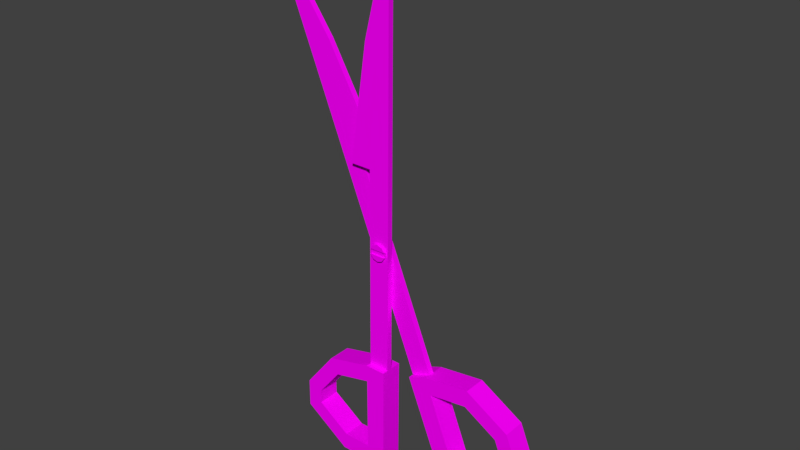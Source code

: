 # Source: scissors.blend  (saved by Blender 2.79.0; exported with 4.5.12 LTS)
import bpy
from mathutils import Matrix  # noqa: F401  (used for matrix-valued properties, if any)

bpy.ops.wm.read_factory_settings(use_empty=True)
scene = bpy.context.scene
scene.name = 'Scene'

# ---- collections
col_collection_1 = bpy.data.collections.new('Collection 1'); scene.collection.children.link(col_collection_1)

# ---- images (referenced by path relative to the original .blend; pixels are not part of the script)
import os
ASSET_DIR = os.environ.get("B2B_ASSET_DIR", "")  # directory of the original .blend (textures are referenced by path, not embedded)
HERE = os.path.dirname(os.path.abspath(__file__))  # packed textures are extracted next to this script under _unpacked/

def load_image(name, relpath, width, height, colorspace="sRGB"):
    """Load a texture the original file referenced (path relative to the .blend, or extracted next to this script)."""
    p = next((c for c in (os.path.join(HERE, relpath), os.path.join(ASSET_DIR, relpath)) if relpath and os.path.exists(c)), "")
    if p:
        img = bpy.data.images.load(p, check_existing=True)
        img.name = name
    else:  # same state as the original file: an image datablock whose file is absent (Cycles renders it pink)
        img = bpy.data.images.new(name, width, height)
        img.source = "FILE"
        img.filepath = "//" + (relpath or name)
    img.colorspace_settings.name = colorspace
    return img
img_scissors = load_image('scissors', 'scissors.png', 1024, 1024, 'sRGB')

# ---- materials (node trees are filled in below, after node groups)
mat_scissors = bpy.data.materials.new('scissors')
mat_scissors.alpha_threshold = 0.0
mat_scissors.roughness = 0.5

# ---- material node trees
mat_scissors.use_nodes = True; mat_scissors.node_tree.nodes.clear()
_N = mat_scissors.node_tree.nodes; _L = mat_scissors.node_tree.links
n0 = _N.new('ShaderNodeOutputMaterial'); n0.name = 'Material Output'; n0.location = (300, 300)
n1 = _N.new('ShaderNodeBsdfDiffuse'); n1.name = 'Diffuse BSDF'; n1.location = (10, 300)
n2 = _N.new('ShaderNodeTexImage'); n2.name = 'Image Texture'; n2.location = (-180, 300)
n2.width = 140
n2.image = img_scissors
_L.new(n1.outputs[0], n0.inputs[0])
_L.new(n2.outputs[0], n1.inputs[0])
n0.is_active_output = True

# ---- world
world_world = bpy.data.worlds.new('World'); scene.world = world_world
world_world.color = (0.05088, 0.05088, 0.05088)
world_world.use_sun_shadow = False
world_world.sun_shadow_jitter_overblur = 0.0
world_world.cycles.sampling_method = 'MANUAL'

# ---- meshes
me_plane = bpy.data.meshes.new('Plane')
me_plane.from_pydata([(0.1734, 1.934, -0.6863), (0.1511, -0.2339, -0.6863), (0.1589, 0.5306, -0.6863), (-0.1106, 0.5334, -0.6863), (0.0163, -0.2325, -0.6863), (0.02417, 0.532, -0.6863), (0.002419, 1.272, -0.6863), (0.1455, -0.7731, -0.6863), (0.01075, -0.7717, -0.6863), (0.1381, -1.494, -0.6863), (-0.2842, -0.8431, -0.6863), (-0.4889, -1.104, -0.6863), (-0.4909, -1.291, -0.6863), (-0.1926, -1.496, -0.6863), (0.01125, -1.381, -0.6863), (0.01293, -0.8855, -0.6863), (-0.2333, -0.9442, -0.6863), (-0.3898, -1.143, -0.6863), (-0.3907, -1.232, -0.6863), (-0.1719, -1.382, -0.6863), (0.01075, -0.7717, -0.76), (0.1455, -0.7731, -0.76), (0.01293, -0.8855, -0.76), (0.01125, -1.381, -0.76), (-0.2333, -0.9442, -0.76), (-0.3898, -1.143, -0.76), (-0.3907, -1.232, -0.76), (-0.1719, -1.382, -0.76), (0.1381, -1.494, -0.76), (-0.2842, -0.8431, -0.76), (-0.4889, -1.104, -0.76), (-0.4909, -1.291, -0.76), (-0.1926, -1.496, -0.76), (0.1312, 0.5589, -0.651), (0.143, 1.704, -0.651), (0.0163, -0.2325, -0.651), (0.1511, -0.2339, -0.651), (0.1589, 0.5306, -0.651), (0.02991, 1.266, -0.651), (-0.07801, 0.5611, -0.651), (0.02446, 0.56, -0.651), (0.02417, 0.532, -0.651), (0.1734, 1.934, -0.651), (0.002419, 1.272, -0.651), (-0.1106, 0.5334, -0.651), (0.1455, -0.7731, -0.6494), (0.01075, -0.7717, -0.6125), (0.1455, -0.7731, -0.6125), (0.01293, -0.8855, -0.6125), (0.01125, -1.381, -0.6125), (-0.2333, -0.9442, -0.6125), (-0.3898, -1.143, -0.6125), (-0.3907, -1.232, -0.6125), (-0.1719, -1.382, -0.6125), (0.1381, -1.494, -0.6125), (-0.2842, -0.8431, -0.6125), (-0.4889, -1.104, -0.6125), (-0.4909, -1.291, -0.6125), (-0.1926, -1.496, -0.6125), (0.01075, -0.7717, -0.6494), (0.0894, 0.08229, -0.6509), (0.05737, 0.07188, -0.6509), (0.03757, 0.04463, -0.6509), (0.03757, 0.01094, -0.6509), (0.05737, -0.01631, -0.6509), (0.0894, -0.02672, -0.6509), (0.1214, -0.01631, -0.6509), (0.1412, 0.01094, -0.6509), (0.1412, 0.04463, -0.6509), (0.1214, 0.07188, -0.6509), (0.0894, 0.08229, -0.6317), (0.05737, 0.07188, -0.6317), (0.03757, 0.04463, -0.6317), (0.03757, 0.01094, -0.6317), (0.05737, -0.01631, -0.6317), (0.0894, -0.02672, -0.6317), (0.1214, -0.01631, -0.6317), (0.1412, 0.01094, -0.6317), (0.1412, 0.04463, -0.6317), (0.1214, 0.07188, -0.6317), (0.1214, 0.07188, -0.6413), (0.0894, 0.08229, -0.6413), (0.1214, -0.01631, -0.6413), (0.1412, 0.01094, -0.6413), (0.03757, 0.01094, -0.6413), (0.05737, -0.01631, -0.6413), (0.05737, 0.07188, -0.6413), (0.1412, 0.04463, -0.6413), (0.0894, -0.02672, -0.6413), (0.03757, 0.04463, -0.6413), (0.4391, -0.6909, -0.6881), (0.8923, -1.291, -0.6512), (1.096, -0.9921, -0.6512), (1.025, -0.818, -0.6512), (0.7397, -0.6499, -0.6512), (0.5836, -1.41, -0.6512), (0.8314, -1.192, -0.6512), (0.9805, -0.9731, -0.6512), (0.9475, -0.8911, -0.6512), (0.7292, -0.7626, -0.6512), (0.6605, -1.258, -0.6512), (0.4785, -0.7977, -0.6512), (0.3141, -0.7413, -0.6512), (0.4391, -0.6909, -0.6512), (0.3141, -0.7413, -0.6881), (0.07651, 0.5687, -0.6896), (-0.2978, 1.215, -0.6896), (-0.6983, 1.769, -0.6896), (-0.04849, 0.5183, -0.6896), (-0.05897, 0.5443, -0.6896), (0.03607, 0.5826, -0.6896), (-0.3213, 1.2, -0.6896), (-0.1735, 0.4679, -0.6896), (0.1124, -0.2412, -0.6896), (0.2374, -0.1908, -0.6896), (-0.5862, 1.566, -0.6896), (-0.158, 0.5043, -0.6896), (0.8923, -1.291, -0.7987), (1.096, -0.9921, -0.7987), (1.025, -0.818, -0.7987), (0.7397, -0.6499, -0.7987), (0.5836, -1.41, -0.7987), (0.8315, -1.192, -0.7987), (0.9805, -0.9731, -0.7987), (0.9475, -0.8911, -0.7987), (0.7292, -0.7626, -0.7987), (0.6605, -1.258, -0.7987), (0.4785, -0.7977, -0.7987), (0.3141, -0.7413, -0.7987), (0.4391, -0.6909, -0.7987), (0.8315, -1.192, -0.7249), (0.9805, -0.9731, -0.7249), (0.9475, -0.8911, -0.7249), (0.7292, -0.7626, -0.7249), (0.4785, -0.7977, -0.7249), (0.6605, -1.258, -0.7249), (0.8923, -1.291, -0.7249), (1.096, -0.9921, -0.7249), (1.025, -0.818, -0.7249), (0.7397, -0.6499, -0.7249), (0.5836, -1.41, -0.7249), (0.4391, -0.6909, -0.7249), (0.3141, -0.7413, -0.7249), (-0.2978, 1.215, -0.7249), (-0.04849, 0.5183, -0.7249), (0.2374, -0.1908, -0.7249), (0.07651, 0.5687, -0.7249), (-0.1735, 0.4679, -0.7249), (0.1124, -0.2412, -0.7249), (-0.6983, 1.769, -0.7249)], [], [(3, 5, 41, 44), (6, 3, 44, 43), (0, 6, 43, 42), (5, 4, 35, 41), (2, 0, 42, 37), (1, 2, 37, 36), (17, 25, 24, 16), (10, 29, 30, 11), (16, 24, 22, 15), (8, 20, 29, 10), (15, 22, 23, 14), (9, 28, 21, 7), (22, 21, 28, 23), (24, 29, 20, 22), (25, 30, 29, 24), (26, 31, 30, 25), (27, 32, 31, 26), (23, 28, 32, 27), (11, 30, 31, 12), (18, 26, 25, 17), (12, 31, 32, 13), (19, 27, 26, 18), (7, 21, 20, 8), (13, 32, 28, 9), (14, 23, 27, 19), (35, 36, 37, 41), (38, 39, 40), (34, 38, 40, 33), (34, 33, 37, 42), (39, 38, 43, 44), (40, 39, 44, 41), (33, 40, 41, 37), (38, 34, 42, 43), (4, 1, 7, 8), (2, 1, 4, 5), (5, 3, 6), (6, 2, 5), (0, 2, 6), (21, 22, 20), (17, 16, 50, 51), (10, 11, 56, 55), (16, 15, 48, 50), (10, 55, 46, 59), (15, 14, 49, 48), (48, 47, 46), (48, 49, 54, 47), (50, 48, 46, 55), (51, 50, 55, 56), (52, 51, 56, 57), (53, 52, 57, 58), (49, 53, 58, 54), (11, 12, 57, 56), (18, 17, 51, 52), (12, 13, 58, 57), (19, 18, 52, 53), (13, 9, 54, 58), (14, 19, 53, 49), (7, 1, 36, 45), (8, 10, 59), (4, 8, 59, 35), (35, 59, 45, 36), (46, 47, 45, 59), (47, 54, 45), (7, 45, 54, 9), (70, 71, 79), (72, 78, 79, 71), (87, 78, 72, 89), (74, 76, 77, 73), (75, 76, 74), (81, 70, 79, 80), (83, 77, 76, 82), (85, 74, 73, 84), (86, 71, 70, 81), (83, 84, 73, 77), (88, 75, 74, 85), (89, 72, 71, 86), (80, 79, 78, 87), (82, 76, 75, 88), (83, 87, 89, 84), (63, 84, 89, 62), (66, 82, 88, 65), (69, 80, 87, 68), (62, 89, 86, 61), (65, 88, 85, 64), (68, 87, 83, 67), (61, 86, 81, 60), (64, 85, 84, 63), (67, 83, 82, 66), (60, 81, 80, 69), (142, 140, 95, 104), (102, 104, 95), (103, 90, 104, 102), (114, 113, 104, 90), (145, 114, 90, 141), (141, 90, 139), (142, 104, 113, 148), (135, 100, 96, 130), (136, 91, 95, 140), (130, 96, 97, 131), (137, 92, 91, 136), (131, 97, 98, 132), (138, 93, 92, 137), (100, 95, 91, 96), (96, 91, 92, 97), (97, 92, 93, 98), (98, 93, 94, 99), (99, 94, 103, 101), (101, 102, 95, 100), (101, 103, 102), (134, 101, 100, 135), (139, 90, 103, 94), (133, 99, 101, 134), (139, 94, 93, 138), (132, 98, 99, 133), (128, 129, 127), (149, 143, 147), (143, 144, 147), (144, 143, 146), (147, 144, 145, 148), (145, 141, 142, 148), (111, 106, 107, 115), (116, 112, 108, 109), (109, 108, 105, 110), (110, 105, 106, 111), (115, 107, 112, 116), (115, 116, 109, 111), (111, 109, 110), (114, 108, 112, 113), (135, 130, 122, 126), (136, 140, 121, 117), (142, 141, 129, 128), (130, 131, 123, 122), (137, 136, 117, 118), (131, 132, 124, 123), (138, 137, 118, 119), (126, 122, 117, 121), (122, 123, 118, 117), (123, 124, 119, 118), (124, 125, 120, 119), (125, 127, 129, 120), (127, 126, 121, 128), (140, 142, 128, 121), (134, 135, 126, 127), (141, 139, 120, 129), (133, 134, 127, 125), (139, 138, 119, 120), (132, 133, 125, 124), (148, 113, 112, 147), (147, 112, 107, 149), (144, 108, 114, 145), (149, 107, 106, 143), (143, 106, 105, 146), (146, 105, 108, 144)])
_uv = me_plane.uv_layers.new(name='UVMap')
_uv.uv.foreach_set('vector', [0.8548, 0.1615, 0.8698, 0.1615, 0.8698, 0.1964, 0.8548, 0.1964, 0.7717, 0.1615, 0.8548, 0.1615, 0.8548, 0.1964, 0.7717, 0.1964, 0.6956, 0.1615, 0.7717, 0.1615, 0.7717, 0.1964, 0.6956, 0.1964, 0.8698, 0.1615, 0.9549, 0.1615, 0.9549, 0.1964, 0.8698, 0.1964, 0.5394, 0.1615, 0.6956, 0.1615, 0.6956, 0.1964, 0.5394, 0.1964, 0.4543, 0.1615, 0.5394, 0.1615, 0.5394, 0.1964, 0.4543, 0.1965, 0.713, 0.8338, 0.713, 0.809, 0.7748, 0.809, 0.7748, 0.8338, 0.8908, 0.9346, 0.8908, 0.9536, 0.8288, 0.9536, 0.8288, 0.9346, 0.7748, 0.8338, 0.7748, 0.809, 0.8366, 0.809, 0.8366, 0.8338, 0.9475, 0.9346, 0.9475, 0.9536, 0.8908, 0.9536, 0.8908, 0.9346, 0.8366, 0.8338, 0.8366, 0.809, 0.9575, 0.809, 0.9575, 0.8338, 0.6643, 0.9346, 0.6643, 0.9536, 0.5296, 0.9536, 0.5296, 0.9346, 0.1991, 0.8937, 0.2425, 0.8819, 0.08764, 0.778, 0.09324, 0.8217, 0.1506, 0.9376, 0.1647, 0.9633, 0.2231, 0.9108, 0.1991, 0.8937, 0.08519, 0.9419, 0.07916, 0.9688, 0.1647, 0.9633, 0.1506, 0.9376, 0.06622, 0.9292, 0.03884, 0.9418, 0.07916, 0.9688, 0.08519, 0.9419, 0.06622, 0.8606, 0.03884, 0.8483, 0.03884, 0.9418, 0.06622, 0.9292, 0.09324, 0.8217, 0.08764, 0.778, 0.03884, 0.8483, 0.06622, 0.8606, 0.8288, 0.9346, 0.8288, 0.9536, 0.7937, 0.9536, 0.7937, 0.9346, 0.6914, 0.8338, 0.6914, 0.809, 0.713, 0.809, 0.713, 0.8338, 0.7937, 0.9346, 0.7937, 0.9536, 0.7261, 0.9536, 0.7261, 0.9346, 0.6266, 0.8338, 0.6266, 0.809, 0.6914, 0.809, 0.6914, 0.8338, 0.9727, 0.9346, 0.9727, 0.9536, 0.9475, 0.9536, 0.9475, 0.9346, 0.7261, 0.9346, 0.7261, 0.9536, 0.6643, 0.9536, 0.6643, 0.9346, 0.5819, 0.8338, 0.5819, 0.809, 0.6266, 0.809, 0.6266, 0.8338, 0.3579, 0.4807, 0.3579, 0.4286, 0.5722, 0.4286, 0.5722, 0.4807, 0.778, 0.4814, 0.5801, 0.5203, 0.5801, 0.4807, 0.9011, 0.4394, 0.778, 0.4814, 0.5801, 0.4807, 0.5801, 0.4394, 0.9011, 0.4394, 0.5801, 0.4394, 0.5722, 0.4286, 0.9657, 0.4286, 0.4042, 0.3318, 0.6862, 0.3318, 0.6868, 0.3471, 0.3914, 0.3471, 0.4099, 0.2765, 0.4042, 0.3318, 0.3914, 0.3471, 0.3989, 0.2743, 0.5801, 0.4394, 0.5801, 0.4807, 0.5722, 0.4807, 0.5722, 0.4286, 0.6862, 0.3318, 0.8642, 0.307, 0.9559, 0.3096, 0.6868, 0.3471, 0.9741, 0.6093, 0.9739, 0.669, 0.5158, 0.6685, 0.516, 0.6089, 0.5967, 0.1196, 0.3979, 0.1196, 0.3979, 0.0808, 0.5967, 0.0808, 0.5967, 0.0808, 0.5967, 0.04201, 0.7891, 0.07235, 0.7891, 0.07235, 0.5967, 0.1196, 0.5967, 0.0808, 0.9618, 0.1196, 0.5967, 0.1196, 0.7891, 0.07235, 0.2425, 0.8819, 0.1991, 0.8937, 0.2231, 0.9108, 0.713, 0.8338, 0.7748, 0.8338, 0.7748, 0.8586, 0.713, 0.8586, 0.8908, 0.9346, 0.8288, 0.9346, 0.8288, 0.9156, 0.8908, 0.9156, 0.7748, 0.8338, 0.8366, 0.8338, 0.8366, 0.8586, 0.7748, 0.8586, 0.8908, 0.9346, 0.8908, 0.9156, 0.9475, 0.9156, 0.9475, 0.9251, 0.8366, 0.8338, 0.9575, 0.8338, 0.9575, 0.8586, 0.8366, 0.8586, 0.2003, 0.894, 0.2437, 0.8822, 0.2243, 0.9111, 0.2003, 0.894, 0.09443, 0.822, 0.08882, 0.7784, 0.2437, 0.8822, 0.1518, 0.938, 0.2003, 0.894, 0.2243, 0.9111, 0.1659, 0.9636, 0.08637, 0.9422, 0.1518, 0.938, 0.1659, 0.9636, 0.08034, 0.9692, 0.0674, 0.9295, 0.08637, 0.9422, 0.08034, 0.9692, 0.04002, 0.9421, 0.0674, 0.8609, 0.0674, 0.9295, 0.04002, 0.9421, 0.04002, 0.8486, 0.09443, 0.822, 0.0674, 0.8609, 0.04002, 0.8486, 0.08882, 0.7784, 0.8288, 0.9346, 0.7937, 0.9346, 0.7937, 0.9156, 0.8288, 0.9156, 0.6914, 0.8338, 0.713, 0.8338, 0.713, 0.8586, 0.6914, 0.8586, 0.7937, 0.9346, 0.7261, 0.9346, 0.7261, 0.9156, 0.7937, 0.9156, 0.6266, 0.8338, 0.6914, 0.8338, 0.6914, 0.8586, 0.6266, 0.8586, 0.7261, 0.9346, 0.6643, 0.9346, 0.6643, 0.9156, 0.7261, 0.9156, 0.5819, 0.8338, 0.6266, 0.8338, 0.6266, 0.8586, 0.5819, 0.8586, 0.5158, 0.6685, 0.9739, 0.669, 0.9738, 0.6846, 0.5158, 0.6848, 0.9475, 0.9346, 0.8908, 0.9346, 0.9475, 0.9251, 0.9741, 0.7598, 0.516, 0.7608, 0.5159, 0.7444, 0.974, 0.7442, 0.974, 0.7442, 0.5159, 0.7444, 0.5158, 0.6848, 0.9738, 0.6846, 0.9475, 0.9156, 0.9727, 0.9156, 0.9727, 0.9251, 0.9475, 0.9251, 0.5296, 0.9156, 0.6643, 0.9156, 0.5296, 0.9251, 0.5296, 0.9346, 0.5296, 0.9251, 0.6643, 0.9156, 0.6643, 0.9346, 0.159, 0.3826, 0.2308, 0.4059, 0.08713, 0.4059, 0.2752, 0.467, 0.04273, 0.467, 0.08713, 0.4059, 0.2308, 0.4059, 0.08571, 0.09537, 0.09945, 0.09537, 0.09945, 0.2435, 0.08571, 0.2435, 0.08713, 0.5405, 0.2308, 0.5405, 0.2752, 0.6016, 0.04273, 0.6016, 0.159, 0.5172, 0.2308, 0.5405, 0.08713, 0.5405, 0.1683, 0.04347, 0.1683, 0.02401, 0.2365, 0.02401, 0.2365, 0.04347, 0.2676, 0.3038, 0.2676, 0.3176, 0.2195, 0.3176, 0.2195, 0.3038, 0.1232, 0.3038, 0.1232, 0.3176, 0.07507, 0.3176, 0.07507, 0.3038, 0.1001, 0.04347, 0.1001, 0.02401, 0.1683, 0.02401, 0.1683, 0.04347, 0.03756, 0.09537, 0.03756, 0.2435, 0.02382, 0.2435, 0.02382, 0.09537, 0.1714, 0.3038, 0.1714, 0.3176, 0.1232, 0.3176, 0.1232, 0.3038, 0.03187, 0.04347, 0.03187, 0.02401, 0.1001, 0.02401, 0.1001, 0.04347, 0.2365, 0.04347, 0.2365, 0.02401, 0.3046, 0.02401, 0.3046, 0.04347, 0.2195, 0.3038, 0.2195, 0.3176, 0.1714, 0.3176, 0.1714, 0.3038, 0.03756, 0.09537, 0.08571, 0.09537, 0.08571, 0.2435, 0.03756, 0.2435, 0.07507, 0.2901, 0.07507, 0.3038, 0.02692, 0.3038, 0.02692, 0.2901, 0.2195, 0.2901, 0.2195, 0.3038, 0.1714, 0.3038, 0.1714, 0.2901, 0.2365, 0.06293, 0.2365, 0.04347, 0.3046, 0.04347, 0.3046, 0.06293, 0.03187, 0.06293, 0.03187, 0.04347, 0.1001, 0.04347, 0.1001, 0.06293, 0.1714, 0.2901, 0.1714, 0.3038, 0.1232, 0.3038, 0.1232, 0.2901, 0.3158, 0.2901, 0.3158, 0.3038, 0.2676, 0.3038, 0.2676, 0.2901, 0.1001, 0.06293, 0.1001, 0.04347, 0.1683, 0.04347, 0.1683, 0.06293, 0.1232, 0.2901, 0.1232, 0.3038, 0.07507, 0.3038, 0.07507, 0.2901, 0.2676, 0.2901, 0.2676, 0.3038, 0.2195, 0.3038, 0.2195, 0.2901, 0.1683, 0.06293, 0.1683, 0.04347, 0.2365, 0.04347, 0.2365, 0.06293, 0.5296, 0.9346, 0.6643, 0.9346, 0.6643, 0.9156, 0.5296, 0.9251, 0.5296, 0.9156, 0.5296, 0.9251, 0.6643, 0.9156, 0.9475, 0.9156, 0.9475, 0.9251, 0.9727, 0.9251, 0.9727, 0.9156, 0.974, 0.7442, 0.9738, 0.6846, 0.5158, 0.6848, 0.5159, 0.7444, 0.9741, 0.7598, 0.974, 0.7442, 0.5159, 0.7444, 0.516, 0.7608, 0.9475, 0.9346, 0.9475, 0.9251, 0.8908, 0.9346, 0.5158, 0.6685, 0.5158, 0.6848, 0.9738, 0.6846, 0.9739, 0.669, 0.5819, 0.8338, 0.5819, 0.8586, 0.6266, 0.8586, 0.6266, 0.8338, 0.7261, 0.9346, 0.7261, 0.9156, 0.6643, 0.9156, 0.6643, 0.9346, 0.6266, 0.8338, 0.6266, 0.8586, 0.6914, 0.8586, 0.6914, 0.8338, 0.7937, 0.9346, 0.7937, 0.9156, 0.7261, 0.9156, 0.7261, 0.9346, 0.6914, 0.8338, 0.6914, 0.8586, 0.713, 0.8586, 0.713, 0.8338, 0.8288, 0.9346, 0.8288, 0.9156, 0.7937, 0.9156, 0.7937, 0.9346, 0.09443, 0.822, 0.08882, 0.7784, 0.04002, 0.8486, 0.0674, 0.8609, 0.0674, 0.8609, 0.04002, 0.8486, 0.04002, 0.9421, 0.0674, 0.9295, 0.0674, 0.9295, 0.04002, 0.9421, 0.08034, 0.9692, 0.08637, 0.9422, 0.08637, 0.9422, 0.08034, 0.9692, 0.1659, 0.9636, 0.1518, 0.938, 0.1518, 0.938, 0.1659, 0.9636, 0.2243, 0.9111, 0.2003, 0.894, 0.2003, 0.894, 0.2437, 0.8822, 0.08882, 0.7784, 0.09443, 0.822, 0.2003, 0.894, 0.2243, 0.9111, 0.2437, 0.8822, 0.8366, 0.8338, 0.8366, 0.8586, 0.9575, 0.8586, 0.9575, 0.8338, 0.8908, 0.9346, 0.9475, 0.9251, 0.9475, 0.9156, 0.8908, 0.9156, 0.7748, 0.8338, 0.7748, 0.8586, 0.8366, 0.8586, 0.8366, 0.8338, 0.8908, 0.9346, 0.8908, 0.9156, 0.8288, 0.9156, 0.8288, 0.9346, 0.713, 0.8338, 0.713, 0.8586, 0.7748, 0.8586, 0.7748, 0.8338, 0.2425, 0.8819, 0.2231, 0.9108, 0.1991, 0.8937, 0.9618, 0.1196, 0.7891, 0.07235, 0.5967, 0.1196, 0.7891, 0.07235, 0.5967, 0.0808, 0.5967, 0.1196, 0.5967, 0.0808, 0.7891, 0.07235, 0.5967, 0.04201, 0.5967, 0.1196, 0.5967, 0.0808, 0.3979, 0.0808, 0.3979, 0.1196, 0.9741, 0.6093, 0.516, 0.6089, 0.5158, 0.6685, 0.9739, 0.669, 0.6862, 0.3318, 0.6868, 0.3471, 0.9559, 0.3096, 0.8642, 0.307, 0.5801, 0.4394, 0.5722, 0.4286, 0.5722, 0.4807, 0.5801, 0.4807, 0.4099, 0.2765, 0.3989, 0.2743, 0.3914, 0.3471, 0.4042, 0.3318, 0.4042, 0.3318, 0.3914, 0.3471, 0.6868, 0.3471, 0.6862, 0.3318, 0.9011, 0.4394, 0.9657, 0.4286, 0.5722, 0.4286, 0.5801, 0.4394, 0.9011, 0.4394, 0.5801, 0.4394, 0.5801, 0.4807, 0.778, 0.4814, 0.778, 0.4814, 0.5801, 0.4807, 0.5801, 0.5203, 0.3579, 0.4807, 0.5722, 0.4807, 0.5722, 0.4286, 0.3579, 0.4286, 0.5819, 0.8338, 0.6266, 0.8338, 0.6266, 0.809, 0.5819, 0.809, 0.7261, 0.9346, 0.6643, 0.9346, 0.6643, 0.9536, 0.7261, 0.9536, 0.9727, 0.9346, 0.9475, 0.9346, 0.9475, 0.9536, 0.9727, 0.9536, 0.6266, 0.8338, 0.6914, 0.8338, 0.6914, 0.809, 0.6266, 0.809, 0.7937, 0.9346, 0.7261, 0.9346, 0.7261, 0.9536, 0.7937, 0.9536, 0.6914, 0.8338, 0.713, 0.8338, 0.713, 0.809, 0.6914, 0.809, 0.8288, 0.9346, 0.7937, 0.9346, 0.7937, 0.9536, 0.8288, 0.9536, 0.09324, 0.8217, 0.06622, 0.8606, 0.03884, 0.8483, 0.08764, 0.778, 0.06622, 0.8606, 0.06622, 0.9292, 0.03884, 0.9418, 0.03884, 0.8483, 0.06622, 0.9292, 0.08519, 0.9419, 0.07916, 0.9688, 0.03884, 0.9418, 0.08519, 0.9419, 0.1506, 0.9376, 0.1647, 0.9633, 0.07916, 0.9688, 0.1506, 0.9376, 0.1991, 0.8937, 0.2231, 0.9108, 0.1647, 0.9633, 0.1991, 0.8937, 0.09324, 0.8217, 0.08764, 0.778, 0.2425, 0.8819, 0.6643, 0.9346, 0.5296, 0.9346, 0.5296, 0.9536, 0.6643, 0.9536, 0.8366, 0.8338, 0.9575, 0.8338, 0.9575, 0.809, 0.8366, 0.809, 0.9475, 0.9346, 0.8908, 0.9346, 0.8908, 0.9536, 0.9475, 0.9536, 0.7748, 0.8338, 0.8366, 0.8338, 0.8366, 0.809, 0.7748, 0.809, 0.8908, 0.9346, 0.8288, 0.9346, 0.8288, 0.9536, 0.8908, 0.9536, 0.713, 0.8338, 0.7748, 0.8338, 0.7748, 0.809, 0.713, 0.809, 0.4543, 0.1615, 0.4543, 0.1965, 0.5394, 0.1964, 0.5394, 0.1615, 0.5394, 0.1615, 0.5394, 0.1964, 0.6956, 0.1964, 0.6956, 0.1615, 0.8698, 0.1615, 0.8698, 0.1964, 0.9549, 0.1964, 0.9549, 0.1615, 0.6956, 0.1615, 0.6956, 0.1964, 0.7717, 0.1964, 0.7717, 0.1615, 0.7717, 0.1615, 0.7717, 0.1964, 0.8548, 0.1964, 0.8548, 0.1615, 0.8548, 0.1615, 0.8548, 0.1964, 0.8698, 0.1964, 0.8698, 0.1615])
me_plane.materials.append(mat_scissors)
me_plane.use_remesh_preserve_volume = False
me_plane.use_remesh_preserve_attributes = False
me_plane.use_mirror_vertex_groups = False
me_plane.use_paint_bone_selection = False
me_plane.use_paint_mask = True
me_plane.update()

# ---- objects
ob_plane = bpy.data.objects.new('Plane', me_plane)

# ---- transforms, parenting, visibility, modifiers, constraints
ob_plane.location = (0.0, 0.0, 0.0)
ob_plane.rotation_euler = (1.571, -0.0, 0.0)
ob_plane.lineart.crease_threshold = 0.0

# ---- collection membership
col_collection_1.objects.link(ob_plane)

# ---- scene / render settings (as saved in the file)
scene.frame_start = 1; scene.frame_end = 250; scene.frame_set(1)
scene.render.engine = 'CYCLES'
scene.render.resolution_percentage = 50
scene.render.dither_intensity = 0.0
scene.cycles.use_denoising = False
scene.cycles.samples = 128
scene.cycles.sampling_pattern = 'TABULATED_SOBOL'
scene.cycles.use_adaptive_sampling = False
scene.cycles.use_light_tree = False
scene.cycles.blur_glossy = 0.0
scene.cycles.sample_clamp_indirect = 0.0
scene.view_settings.view_transform = 'Standard'
bpy.context.view_layer.update()

# ---- added for rendering (the .blend has no active camera and no usable light): camera, sun
cam_auto = bpy.data.cameras.new('AutoCamera')
cam_auto.lens = 50.0
cam_auto.sensor_width = 36.0
cam_auto.clip_end = 1000.0
ob_auto_camera = bpy.data.objects.new('AutoCamera', cam_auto)
scene.collection.objects.link(ob_auto_camera)
ob_auto_camera.location = (3.78397, -3.59678, 3.08726)
ob_auto_camera.rotation_euler = (1.09748, -7.21219e-08, 0.694738)
scene.camera = ob_auto_camera
light_auto_sun = bpy.data.lights.new('AutoSun', 'SUN')
light_auto_sun.energy = 3.0
light_auto_sun.angle = 0.0523599
ob_auto_sun = bpy.data.objects.new('AutoSun', light_auto_sun)
scene.collection.objects.link(ob_auto_sun)
ob_auto_sun.rotation_euler = (0.872665, 0.174533, 0.523599)
bpy.context.view_layer.update()
